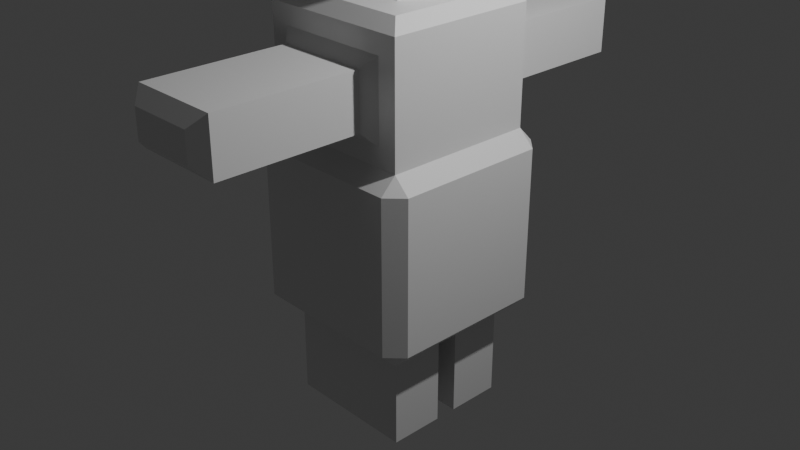# Source: playerplacehold.blend  (saved by Blender 4.1.23; exported with 4.5.12 LTS)
import bpy
from mathutils import Matrix  # noqa: F401  (used for matrix-valued properties, if any)

bpy.ops.wm.read_factory_settings(use_empty=True)
scene = bpy.context.scene
scene.name = 'Scene'

# ---- collections
col_collection = bpy.data.collections.new('Collection'); scene.collection.children.link(col_collection)

# ---- materials (node trees are filled in below, after node groups)
mat_material = bpy.data.materials.new('Material')
mat_material.alpha_threshold = 0.0
mat_material.use_transparent_shadow = False
mat_material.roughness = 0.5
mat_material.line_color = (0.0, 0.0, 0.0, 1.0)

# ---- material node trees
mat_material.use_nodes = True; mat_material.node_tree.nodes.clear()
_N = mat_material.node_tree.nodes; _L = mat_material.node_tree.links
n0 = _N.new('ShaderNodeOutputMaterial'); n0.name = 'Material Output'; n0.location = (300, 300)
n1 = _N.new('ShaderNodeBsdfPrincipled'); n1.name = 'Principled BSDF'; n1.location = (10, 300)
n1.inputs[3].default_value = 1.45
_L.new(n1.outputs[0], n0.inputs[0])
n0.is_active_output = True

# ---- world
world_world = bpy.data.worlds.new('World'); scene.world = world_world
world_world.use_nodes = True; world_world.node_tree.nodes.clear()
_N = world_world.node_tree.nodes; _L = world_world.node_tree.links
n0 = _N.new('ShaderNodeOutputWorld'); n0.name = 'World Output'; n0.location = (300, 300)
n1 = _N.new('ShaderNodeBackground'); n1.name = 'Background'; n1.location = (10, 300)
n1.inputs[0].default_value = (0.05088, 0.05088, 0.05088, 1.0)
_L.new(n1.outputs[0], n0.inputs[0])
n0.is_active_output = True
world_world.color = (0.05088, 0.05088, 0.05088)
world_world.use_sun_shadow = False
world_world.sun_shadow_jitter_overblur = 0.0

# ---- cameras
cam_camera = bpy.data.cameras.new('Camera')
cam_camera.clip_end = 100.0
cam_camera.ortho_scale = 7.314

# ---- lights
light_light = bpy.data.lights.new('Light', 'POINT')
light_light.transmission_factor = 0.0
light_light.energy = 1000.0
light_light.shadow_soft_size = 0.1
light_light.shadow_maximum_resolution = 0.006
light_light.use_absolute_resolution = True

# ---- meshes
me_cube = bpy.data.meshes.new('Cube')
me_cube.from_pydata([(0.8302, 1.0, 0.8302), (1.0, 0.8302, 0.8302), (0.7102, 0.7102, -1.0), (0.8302, 1.0, -0.8302), (1.0, 0.8302, -0.8302), (1.0, -0.8302, 0.8302), (0.8302, -1.0, 0.8302), (1.0, -0.8302, -0.8302), (0.8302, -1.0, -0.8302), (0.7102, -0.7102, -1.0), (-0.8302, 1.0, 0.8302), (-1.0, 0.8302, 0.8302), (-1.0, 0.8302, -0.8302), (-0.8302, 1.0, -0.8302), (-0.7102, 0.7102, -1.0), (-1.0, -0.8302, 0.8302), (-0.8302, -1.0, 0.8302), (-0.7102, -0.7102, -1.0), (-0.8302, -1.0, -0.8302), (-1.0, -0.8302, -0.8302), (-0.8302, 0.8302, 1.0), (0.8302, 0.8302, 1.0), (0.8302, 0.8302, 2.25), (-0.8302, 0.8302, 2.25), (0.8302, -0.8302, 1.0), (-0.8302, -0.8302, 1.0), (-0.8302, -0.8302, 2.25), (0.8302, -0.8302, 2.25), (-0.8302, 0.8302, 1.0), (0.8302, 0.8302, 1.0), (0.8302, 0.8302, 2.25), (-0.8302, 0.8302, 2.25), (1.0, 0.0, -0.8302), (0.7102, -0.12, -1.0), (-1.0, 0.0, 0.8302), (-0.8302, 0.0, 1.0), (1.0, 0.0, 0.8302), (0.8302, 0.0, 1.0), (-1.0, 0.0, -0.8302), (-0.7102, -0.12, -1.0), (0.5018, -2.49, 1.328), (0.3633, -2.628, 1.467), (-0.3633, -2.628, 1.467), (-0.5018, -2.49, 1.328), (-0.5018, -2.49, 1.921), (-0.3633, -2.628, 1.783), (0.3633, -2.628, 1.783), (0.5018, -2.49, 1.921), (-0.5018, 2.49, 1.328), (-0.3633, 2.628, 1.467), (0.3633, 2.628, 1.467), (0.5018, 2.49, 1.328), (0.5018, 2.49, 1.921), (0.3633, 2.628, 1.783), (-0.3633, 2.628, 1.783), (-0.5018, 2.49, 1.921), (0.8302, 0.0, 2.25), (-0.8302, 0.0, 2.25), (-0.7102, 0.12, -1.0), (-0.8302, -0.8302, -1.0), (0.8302, -0.8302, -1.0), (0.7102, 0.12, -1.0), (0.8302, 0.8302, -1.0), (-0.8302, 0.8302, -1.0), (0.8302, 0.0, -1.0), (-0.8302, 0.0, -1.0), (0.7003, 0.0, 2.38), (0.7003, -0.7003, 2.38), (-0.7003, -0.7003, 2.38), (-0.7003, 0.7003, 2.38), (0.7003, 0.7003, 2.38), (-0.7003, 0.0, 2.38), (-0.4758, 0.0, 2.773), (0.4758, 0.0, 2.773), (0.4758, -0.4758, 2.773), (-0.4758, -0.4758, 2.773), (-0.4758, 0.4758, 2.773), (0.4758, 0.4758, 2.773), (-0.3525, -0.1234, 3.348), (-0.3525, 0.1234, 3.348), (-0.4758, 0.0, 3.224), (0.3525, 0.1234, 3.348), (0.3525, -0.1234, 3.348), (0.4758, 0.0, 3.224), (0.3525, -0.3525, 3.348), (0.4758, -0.4758, 3.224), (-0.3525, -0.3525, 3.348), (-0.4758, -0.4758, 3.224), (-0.3525, 0.3525, 3.348), (-0.4758, 0.4758, 3.224), (0.3525, 0.3525, 3.348), (0.4758, 0.4758, 3.224), (-0.7102, -0.12, -2.036), (-0.6088, -0.2214, -2.138), (-0.6088, -0.6088, -2.138), (-0.7102, -0.7102, -2.036), (0.6088, -0.6088, -2.138), (0.7102, -0.7102, -2.036), (0.6088, -0.2214, -2.138), (0.7102, -0.12, -2.036), (0.7102, 0.7102, -2.036), (0.6088, 0.6088, -2.138), (-0.6088, 0.6088, -2.138), (-0.7102, 0.7102, -2.036), (0.7102, 0.12, -2.036), (0.6088, 0.2214, -2.138), (-0.6088, 0.2214, -2.138), (-0.7102, 0.12, -2.036), (-0.3732, 0.3732, 2.38), (-0.3429, 0.3429, 2.424), (0.3429, 0.3429, 2.424), (0.3732, 0.3732, 2.38), (-0.3429, -0.3429, 2.424), (-0.3732, -0.3732, 2.38), (0.3429, -0.3429, 2.424), (0.3732, -0.3732, 2.38), (0.3732, 0.0, 2.38), (0.3429, 0.0, 2.424), (-0.3732, 0.0, 2.38), (-0.3429, 0.0, 2.424), (0.5018, 0.9514, 1.328), (0.623, 0.8302, 1.207), (0.623, -0.8302, 1.207), (0.5018, -0.9514, 1.328), (-0.623, 0.8302, 1.207), (-0.5018, 0.9514, 1.328), (-0.5018, -0.9514, 1.328), (-0.623, -0.8302, 1.207), (-0.5018, 0.9514, 1.921), (-0.623, 0.8302, 2.043), (0.623, 0.8302, 2.043), (0.5018, 0.9514, 1.921), (-0.623, -0.8302, 2.043), (-0.5018, -0.9514, 1.921), (0.5018, -0.9514, 1.921), (0.623, -0.8302, 2.043)], [], [(9, 17, 95, 97), (38, 34, 11, 12), (37, 21, 22, 56), (8, 6, 16, 18), (35, 25, 26, 57), (32, 36, 5, 7), (0, 21, 1), (62, 3, 4), (5, 24, 6), (7, 8, 60), (10, 11, 20), (12, 13, 63), (15, 16, 25), (59, 18, 19), (65, 59, 19, 38), (62, 63, 13, 3), (1, 4, 3, 0), (18, 16, 15, 19), (6, 8, 7, 5), (10, 13, 12, 11), (24, 25, 16, 6), (37, 24, 5, 36), (59, 60, 8, 18), (35, 20, 11, 34), (20, 21, 0, 10), (64, 62, 4, 32), (13, 10, 0, 3), (117, 110, 77, 73), (126, 123, 40, 43), (66, 67, 27, 56), (67, 68, 26, 27), (69, 70, 22, 23), (71, 69, 23, 57), (134, 133, 44, 47), (28, 29, 21, 20), (30, 31, 23, 22), (29, 30, 22, 21), (31, 28, 20, 23), (123, 134, 47, 40), (130, 129, 31, 30), (125, 128, 55, 48), (131, 120, 51, 52), (128, 131, 52, 55), (124, 121, 29, 28), (133, 126, 43, 44), (135, 122, 24, 27), (129, 124, 28, 31), (132, 135, 27, 26), (42, 41, 46, 45), (121, 130, 30, 29), (68, 71, 57, 26), (127, 132, 26, 25), (50, 49, 54, 53), (41, 42, 43, 40), (45, 46, 47, 44), (42, 45, 44, 43), (46, 41, 40, 47), (49, 50, 51, 48), (53, 54, 55, 52), (52, 51, 50, 53), (48, 55, 54, 49), (122, 127, 25, 24), (70, 66, 56, 22), (114, 117, 73, 74), (60, 64, 32, 7), (25, 35, 34, 15), (21, 37, 36, 1), (63, 65, 38, 12), (4, 1, 36, 32), (20, 35, 57, 23), (24, 37, 56, 27), (19, 15, 34, 38), (39, 17, 59, 65), (17, 9, 60, 59), (9, 33, 64, 60), (33, 39, 65, 64), (2, 14, 63, 62), (61, 2, 62, 64), (14, 58, 65, 63), (58, 61, 64, 65), (39, 33, 99, 92), (2, 61, 104, 100), (58, 14, 103, 107), (17, 39, 92, 95), (33, 9, 97, 99), (61, 58, 107, 104), (102, 101, 105, 106), (14, 2, 100, 103), (119, 112, 75, 72), (109, 119, 72, 76), (110, 109, 76, 77), (115, 113, 68, 67), (112, 114, 74, 75), (73, 77, 91, 83), (116, 115, 67, 66), (111, 116, 66, 70), (118, 108, 69, 71), (113, 118, 71, 68), (72, 75, 87, 80), (76, 72, 80, 89), (75, 74, 85, 87), (82, 78, 86, 84), (77, 76, 89, 91), (74, 73, 83, 85), (78, 79, 80), (81, 82, 83), (78, 82, 81, 79), (82, 84, 85, 83), (84, 86, 87, 85), (88, 90, 91, 89), (79, 88, 89, 80), (86, 78, 80, 87), (90, 81, 83, 91), (90, 88, 79, 81), (93, 94, 95, 92), (94, 96, 97, 95), (96, 98, 99, 97), (98, 93, 92, 99), (101, 102, 103, 100), (105, 101, 100, 104), (102, 106, 107, 103), (104, 107, 106, 105), (93, 98, 96, 94), (117, 114, 115, 116), (114, 112, 113, 115), (109, 110, 111, 108), (119, 109, 108, 118), (112, 119, 118, 113), (110, 117, 116, 111), (108, 111, 70, 69), (123, 126, 127, 122), (133, 134, 135, 132), (126, 133, 132, 127), (134, 123, 122, 135), (125, 120, 121, 124), (131, 128, 129, 130), (130, 121, 120, 131), (124, 129, 128, 125), (120, 125, 48, 51)])
_uv = me_cube.uv_layers.new(name='UVMap')
_uv.uv.foreach_set('vector', [0.3388, 0.7138, 0.1612, 0.7138, 0.1612, 0.7138, 0.3388, 0.7138, 0.3962, 0.125, 0.6038, 0.125, 0.6038, 0.2288, 0.3962, 0.2288, 0.6462, 0.625, 0.6462, 0.5212, 0.6462, 0.5212, 0.6462, 0.625, 0.3962, 0.7712, 0.6038, 0.7712, 0.6038, 0.9788, 0.3962, 0.9788, 0.625, 0.125, 0.625, 0.02123, 0.625, 0.02123, 0.625, 0.125, 0.3962, 0.625, 0.6038, 0.625, 0.6038, 0.7288, 0.3962, 0.7288, 0.6038, 0.4788, 0.625, 0.4788, 0.6038, 0.5, 0.3538, 0.5212, 0.3538, 0.5, 0.375, 0.5212, 0.6038, 0.75, 0.625, 0.7712, 0.6038, 0.7712, 0.375, 0.7288, 0.3538, 0.75, 0.3538, 0.7288, 0.6038, 0.25, 0.6038, 0.2288, 0.625, 0.2288, 0.125, 0.5212, 0.1462, 0.5, 0.1462, 0.5212, 0.6038, 0.02123, 0.6038, 0.0, 0.625, 0.02123, 0.1462, 0.7288, 0.1462, 0.75, 0.125, 0.7288, 0.1462, 0.625, 0.1462, 0.7288, 0.125, 0.7288, 0.125, 0.625, 0.3538, 0.5212, 0.1462, 0.5212, 0.1462, 0.5, 0.3538, 0.5, 0.6038, 0.5212, 0.3962, 0.5212, 0.3962, 0.4788, 0.6038, 0.4788, 0.3962, 0.0, 0.6038, 0.0, 0.6038, 0.02123, 0.3962, 0.02123, 0.6038, 0.7712, 0.3962, 0.7712, 0.3962, 0.7288, 0.6038, 0.7288, 0.6038, 0.2712, 0.3962, 0.2712, 0.3962, 0.2288, 0.6038, 0.2288, 0.625, 0.7712, 0.625, 0.9788, 0.6038, 0.9788, 0.6038, 0.7712, 0.6462, 0.625, 0.6462, 0.7288, 0.6038, 0.7288, 0.6038, 0.625, 0.1462, 0.7288, 0.3538, 0.7288, 0.3538, 0.75, 0.1462, 0.75, 0.625, 0.125, 0.625, 0.2288, 0.6038, 0.2288, 0.6038, 0.125, 0.625, 0.2712, 0.625, 0.4788, 0.6038, 0.4788, 0.6038, 0.2712, 0.3538, 0.625, 0.3538, 0.5212, 0.3962, 0.5212, 0.3962, 0.625, 0.3962, 0.2712, 0.6038, 0.2712, 0.6038, 0.4788, 0.3962, 0.4788, 0.7092, 0.625, 0.7092, 0.5842, 0.7092, 0.5842, 0.7092, 0.625, 0.625, 0.9377, 0.625, 0.8123, 0.625, 0.8123, 0.625, 0.9377, 0.6625, 0.625, 0.6625, 0.7125, 0.6462, 0.7288, 0.6462, 0.625, 0.6625, 0.7125, 0.8375, 0.7125, 0.8538, 0.7288, 0.6462, 0.7288, 0.8375, 0.5375, 0.6625, 0.5375, 0.6462, 0.5212, 0.8538, 0.5212, 0.8375, 0.625, 0.8375, 0.5375, 0.8538, 0.5212, 0.8538, 0.625, 0.625, 0.8123, 0.625, 0.9377, 0.625, 0.9377, 0.625, 0.8123, 0.625, 0.2712, 0.625, 0.4788, 0.625, 0.4788, 0.625, 0.2712, 0.625, 0.4788, 0.625, 0.2712, 0.625, 0.2712, 0.625, 0.4788, 0.0, 0.0, 0.0, 0.0, 0.0, 0.0, 0.0, 0.0, 0.0, 0.0, 0.0, 0.0, 0.0, 0.0, 0.0, 0.0, 0.625, 0.8123, 0.625, 0.8123, 0.625, 0.8123, 0.625, 0.8123, 0.625, 0.4529, 0.625, 0.2971, 0.625, 0.2712, 0.625, 0.4788, 0.625, 0.3123, 0.625, 0.3123, 0.625, 0.3123, 0.625, 0.3123, 0.625, 0.4377, 0.625, 0.4377, 0.625, 0.4377, 0.625, 0.4377, 0.625, 0.3123, 0.625, 0.4377, 0.625, 0.4377, 0.625, 0.3123, 0.625, 0.2971, 0.625, 0.4529, 0.625, 0.4788, 0.625, 0.2712, 0.625, 0.9377, 0.625, 0.9377, 0.625, 0.9377, 0.625, 0.9377, 0.625, 0.7971, 0.625, 0.7971, 0.625, 0.7712, 0.625, 0.7712, 0.625, 0.2971, 0.625, 0.2971, 0.625, 0.2712, 0.625, 0.2712, 0.625, 0.9529, 0.625, 0.7971, 0.625, 0.7712, 0.625, 0.9788, 0.625, 0.9204, 0.625, 0.8296, 0.625, 0.8296, 0.625, 0.9204, 0.625, 0.4529, 0.625, 0.4529, 0.625, 0.4788, 0.625, 0.4788, 0.8375, 0.7125, 0.8375, 0.625, 0.8538, 0.625, 0.8538, 0.7288, 0.625, 0.9529, 0.625, 0.9529, 0.625, 0.9788, 0.625, 0.9788, 0.625, 0.4204, 0.625, 0.3296, 0.625, 0.3296, 0.625, 0.4204, 0.625, 0.8296, 0.625, 0.9204, 0.625, 0.9377, 0.625, 0.8123, 0.625, 0.9204, 0.625, 0.8296, 0.625, 0.8123, 0.625, 0.9377, 0.625, 0.9204, 0.625, 0.9204, 0.625, 0.9377, 0.625, 0.9377, 0.625, 0.8296, 0.625, 0.8296, 0.625, 0.8123, 0.625, 0.8123, 0.625, 0.3296, 0.625, 0.4204, 0.625, 0.4377, 0.625, 0.3123, 0.625, 0.4204, 0.625, 0.3296, 0.625, 0.3123, 0.625, 0.4377, 0.625, 0.4377, 0.625, 0.4377, 0.625, 0.4204, 0.625, 0.4204, 0.625, 0.3123, 0.625, 0.3123, 0.625, 0.3296, 0.625, 0.3296, 0.625, 0.7971, 0.625, 0.9529, 0.625, 0.9788, 0.625, 0.7712, 0.6625, 0.5375, 0.6625, 0.625, 0.6462, 0.625, 0.6462, 0.5212, 0.7092, 0.6658, 0.7092, 0.625, 0.7092, 0.625, 0.7092, 0.6658, 0.3538, 0.7288, 0.3538, 0.625, 0.3962, 0.625, 0.3962, 0.7288, 0.625, 0.02123, 0.625, 0.125, 0.6038, 0.125, 0.6038, 0.02123, 0.6462, 0.5212, 0.6462, 0.625, 0.6038, 0.625, 0.6038, 0.5212, 0.1462, 0.5212, 0.1462, 0.625, 0.125, 0.625, 0.125, 0.5212, 0.3962, 0.5212, 0.6038, 0.5212, 0.6038, 0.625, 0.3962, 0.625, 0.625, 0.2288, 0.625, 0.125, 0.625, 0.125, 0.625, 0.2288, 0.6462, 0.7288, 0.6462, 0.625, 0.6462, 0.625, 0.6462, 0.7288, 0.3962, 0.02123, 0.6038, 0.02123, 0.6038, 0.125, 0.3962, 0.125, 0.1612, 0.64, 0.1612, 0.7138, 0.1462, 0.7288, 0.1462, 0.625, 0.1612, 0.7138, 0.3388, 0.7138, 0.3538, 0.7288, 0.1462, 0.7288, 0.3388, 0.7138, 0.3388, 0.64, 0.3538, 0.625, 0.3538, 0.7288, 0.3388, 0.64, 0.1612, 0.64, 0.1462, 0.625, 0.3538, 0.625, 0.3388, 0.5362, 0.1612, 0.5362, 0.1462, 0.5212, 0.3538, 0.5212, 0.3388, 0.61, 0.3388, 0.5362, 0.3538, 0.5212, 0.3538, 0.625, 0.1612, 0.5362, 0.1612, 0.61, 0.1462, 0.625, 0.1462, 0.5212, 0.1612, 0.61, 0.3388, 0.61, 0.3538, 0.625, 0.1462, 0.625, 0.1612, 0.64, 0.3388, 0.64, 0.3388, 0.64, 0.1612, 0.64, 0.3388, 0.5362, 0.3388, 0.61, 0.3388, 0.61, 0.3388, 0.5362, 0.1612, 0.61, 0.1612, 0.5362, 0.1612, 0.5362, 0.1612, 0.61, 0.1612, 0.7138, 0.1612, 0.64, 0.1612, 0.64, 0.1612, 0.7138, 0.3388, 0.64, 0.3388, 0.7138, 0.3388, 0.7138, 0.3388, 0.64, 0.3388, 0.61, 0.1612, 0.61, 0.1612, 0.61, 0.3388, 0.61, 0.1739, 0.5489, 0.3261, 0.5489, 0.3261, 0.5973, 0.1739, 0.5973, 0.1612, 0.5362, 0.3388, 0.5362, 0.3388, 0.5362, 0.1612, 0.5362, 0.7908, 0.625, 0.7908, 0.6658, 0.7908, 0.6658, 0.7908, 0.625, 0.7908, 0.5842, 0.7908, 0.625, 0.7908, 0.625, 0.7908, 0.5842, 0.7092, 0.5842, 0.7908, 0.5842, 0.7908, 0.5842, 0.7092, 0.5842, 0.7034, 0.6716, 0.7966, 0.6716, 0.8375, 0.7125, 0.6625, 0.7125, 0.7908, 0.6658, 0.7092, 0.6658, 0.7092, 0.6658, 0.7908, 0.6658, 0.7092, 0.625, 0.7092, 0.5842, 0.7092, 0.5842, 0.7092, 0.625, 0.7034, 0.625, 0.7034, 0.6716, 0.6625, 0.7125, 0.6625, 0.625, 0.7034, 0.5784, 0.7034, 0.625, 0.6625, 0.625, 0.6625, 0.5375, 0.7966, 0.625, 0.7966, 0.5784, 0.8375, 0.5375, 0.8375, 0.625, 0.7966, 0.6716, 0.7966, 0.625, 0.8375, 0.625, 0.8375, 0.7125, 0.7908, 0.625, 0.7908, 0.6658, 0.7908, 0.6658, 0.7908, 0.625, 0.7908, 0.5842, 0.7908, 0.625, 0.7908, 0.625, 0.7908, 0.5842, 0.7908, 0.6658, 0.7092, 0.6658, 0.7092, 0.6658, 0.7908, 0.6658, 0.7198, 0.6356, 0.7802, 0.6356, 0.7802, 0.6552, 0.7198, 0.6552, 0.7092, 0.5842, 0.7908, 0.5842, 0.7908, 0.5842, 0.7092, 0.5842, 0.7092, 0.6658, 0.7092, 0.625, 0.7092, 0.625, 0.7092, 0.6658, 0.7802, 0.6356, 0.7802, 0.6144, 0.7908, 0.625, 0.7198, 0.6144, 0.7198, 0.6356, 0.7092, 0.625, 0.7802, 0.6356, 0.7198, 0.6356, 0.7198, 0.6144, 0.7802, 0.6144, 0.7198, 0.6356, 0.7198, 0.6552, 0.7092, 0.6658, 0.7092, 0.625, 0.7198, 0.6552, 0.7802, 0.6552, 0.7908, 0.6658, 0.7092, 0.6658, 0.7802, 0.5948, 0.7198, 0.5948, 0.7092, 0.5842, 0.7908, 0.5842, 0.7802, 0.6144, 0.7802, 0.5948, 0.7908, 0.5842, 0.7908, 0.625, 0.7802, 0.6552, 0.7802, 0.6356, 0.7908, 0.625, 0.7908, 0.6658, 0.7198, 0.5948, 0.7198, 0.6144, 0.7092, 0.625, 0.7092, 0.5842, 0.7198, 0.5948, 0.7802, 0.5948, 0.7802, 0.6144, 0.7198, 0.6144, 0.1739, 0.6527, 0.1739, 0.7011, 0.1612, 0.7138, 0.1612, 0.64, 0.1739, 0.7011, 0.3261, 0.7011, 0.3388, 0.7138, 0.1612, 0.7138, 0.3261, 0.7011, 0.3261, 0.6527, 0.3388, 0.64, 0.3388, 0.7138, 0.3261, 0.6527, 0.1739, 0.6527, 0.1612, 0.64, 0.3388, 0.64, 0.3261, 0.5489, 0.1739, 0.5489, 0.1612, 0.5362, 0.3388, 0.5362, 0.3261, 0.5973, 0.3261, 0.5489, 0.3388, 0.5362, 0.3388, 0.61, 0.1739, 0.5489, 0.1739, 0.5973, 0.1612, 0.61, 0.1612, 0.5362, 0.3388, 0.61, 0.1612, 0.61, 0.1739, 0.5973, 0.3261, 0.5973, 0.1739, 0.6527, 0.3261, 0.6527, 0.3261, 0.7011, 0.1739, 0.7011, 0.7092, 0.625, 0.7092, 0.6658, 0.7034, 0.6716, 0.7034, 0.625, 0.7092, 0.6658, 0.7908, 0.6658, 0.7966, 0.6716, 0.7034, 0.6716, 0.7908, 0.5842, 0.7092, 0.5842, 0.7034, 0.5784, 0.7966, 0.5784, 0.7908, 0.625, 0.7908, 0.5842, 0.7966, 0.5784, 0.7966, 0.625, 0.7908, 0.6658, 0.7908, 0.625, 0.7966, 0.625, 0.7966, 0.6716, 0.7092, 0.5842, 0.7092, 0.625, 0.7034, 0.625, 0.7034, 0.5784, 0.7966, 0.5784, 0.7034, 0.5784, 0.6625, 0.5375, 0.8375, 0.5375, 0.625, 0.8123, 0.625, 0.9377, 0.625, 0.9529, 0.625, 0.7971, 0.625, 0.9377, 0.625, 0.8123, 0.625, 0.7971, 0.625, 0.9529, 0.625, 0.9377, 0.625, 0.9377, 0.625, 0.9529, 0.625, 0.9529, 0.625, 0.8123, 0.625, 0.8123, 0.625, 0.7971, 0.625, 0.7971, 0.625, 0.3123, 0.625, 0.4377, 0.625, 0.4529, 0.625, 0.2971, 0.625, 0.4377, 0.625, 0.3123, 0.625, 0.2971, 0.625, 0.4529, 0.625, 0.4529, 0.625, 0.4529, 0.625, 0.4377, 0.625, 0.4377, 0.625, 0.2971, 0.625, 0.2971, 0.625, 0.3123, 0.625, 0.3123, 0.625, 0.4377, 0.625, 0.3123, 0.625, 0.3123, 0.625, 0.4377])
me_cube.materials.append(mat_material)
me_cube.use_mirror_x = True
me_cube.use_mirror_y = True
me_cube.use_mirror_vertex_groups = False
me_cube.update()

# ---- objects
ob_cube = bpy.data.objects.new('Cube', me_cube)
ob_light = bpy.data.objects.new('Light', light_light)
ob_camera = bpy.data.objects.new('Camera', cam_camera)

# ---- transforms, parenting, visibility, modifiers, constraints
ob_cube.location = (0.0, 0.0, 0.0)
ob_cube.lock_rotations_4d = False
ob_cube.empty_display_type = 'ARROWS'
ob_cube.lineart.crease_threshold = 0.0
ob_cube.use_mesh_mirror_x = True
ob_cube.use_mesh_mirror_y = True
ob_light.location = (4.076, 1.005, 5.904)
ob_light.rotation_euler = (0.6503, 0.05522, 1.866)
ob_light.lock_rotations_4d = False
ob_light.empty_display_type = 'ARROWS'
ob_light.color = (0.0, 0.0, 0.0, 0.0)
ob_light.lineart.crease_threshold = 0.0
ob_camera.location = (7.359, -6.926, 4.958)
ob_camera.rotation_euler = (1.109, 0.0, 0.8149)
ob_camera.lock_rotations_4d = False
ob_camera.empty_display_type = 'ARROWS'
ob_camera.color = (0.0, 0.0, 0.0, 0.0)
ob_camera.display_type = 'WIRE'
ob_camera.lineart.crease_threshold = 0.0

# ---- collection membership
col_collection.objects.link(ob_cube)
col_collection.objects.link(ob_light)
col_collection.objects.link(ob_camera)

# ---- scene / render settings (as saved in the file)
scene.camera = ob_camera
scene.frame_start = 1; scene.frame_end = 250; scene.frame_set(1)
scene.render.engine = 'BLENDER_EEVEE_NEXT'
scene.cycles.sampling_pattern = 'TABULATED_SOBOL'
scene.eevee.ray_tracing_options.trace_max_roughness = 0.0
bpy.context.view_layer.update()
